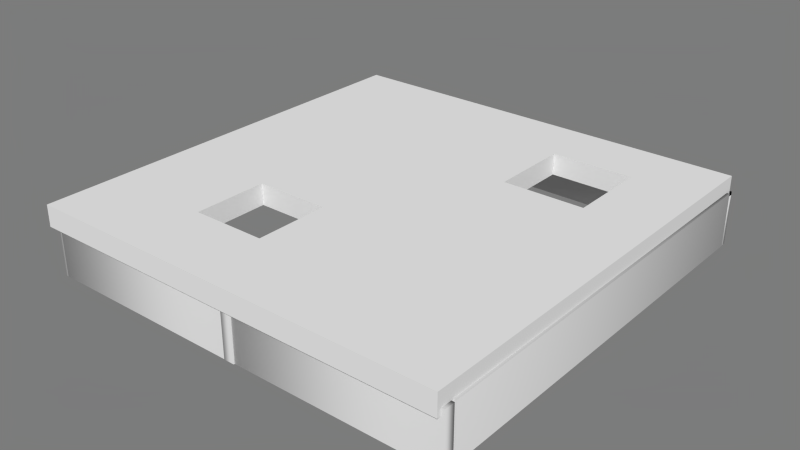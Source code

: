 # Source: Room_Structure.blend  (saved by Blender 2.79.0; exported with 4.5.12 LTS)
import bpy
from mathutils import Matrix  # noqa: F401  (used for matrix-valued properties, if any)

bpy.ops.wm.read_factory_settings(use_empty=True)
scene = bpy.context.scene
scene.name = 'house_floor_plan'

# ---- collections
col_collection_1 = bpy.data.collections.new('Collection 1'); scene.collection.children.link(col_collection_1)

# ---- materials (node trees are filled in below, after node groups)
mat_b0b0b0 = bpy.data.materials.new('b0b0b0')
mat_b0b0b0.alpha_threshold = 0.0
mat_b0b0b0.use_transparent_shadow = False
mat_b0b0b0.diffuse_color = (0.6902, 0.6902, 0.6902, 1.0)
mat_b0b0b0.specular_color = (0.01992, 0.01992, 0.01992)
mat_b0b0b0.roughness = 0.5

# ---- material node trees

# ---- world
world_world = bpy.data.worlds.new('World'); scene.world = world_world
world_world.color = (0.2, 0.2, 0.2)
world_world.use_sun_shadow = False
world_world.sun_shadow_jitter_overblur = 0.0
world_world.cycles.sampling_method = 'NONE'
world_world.cycles.sample_map_resolution = 256

# ---- meshes
me_cube = bpy.data.meshes.new('Cube')
me_cube.from_pydata([(-1.0, -1.0, -1.0), (-1.0, -1.0, 1.0), (-1.0, 1.0, -1.0), (-1.0, 1.0, 1.0), (1.0, -1.0, -1.0), (1.0, -1.0, 1.0), (1.0, 1.0, -1.0), (1.0, 1.0, 1.0), (-0.4803, -0.6599, 1.0), (-0.4803, -0.6599, -1.0), (-0.1293, -0.6599, 1.0), (-0.1293, -0.6599, -1.0), (-0.4803, -0.6103, 1.0), (-0.4803, -0.4803, -1.0), (-0.4803, -0.3137, 1.0), (-0.4803, -0.3137, -1.0), (-0.1293, -0.6059, -1.0), (-0.1293, -0.3846, 1.0), (-0.1293, -0.3137, 1.0), (-0.1293, -0.3137, -1.0), (0.2911, 0.3392, 1.0), (0.2911, 0.3392, -1.0), (0.6773, 0.3392, 1.0), (0.6773, 0.3392, -1.0), (0.2911, 0.7202, 1.0), (0.2911, 0.7202, -1.0), (0.6773, 0.7202, 1.0), (0.6773, 0.7202, -1.0)], [], [(0, 1, 3, 2), (2, 3, 7, 6), (6, 7, 5, 4), (4, 5, 1, 0), (2, 6, 23, 27, 25), (7, 26, 22, 20, 3, 1, 12, 14, 18, 17, 5), (5, 17, 10, 8, 12, 1), (0, 13, 9, 11, 16, 4), (11, 10, 17, 18, 19, 16), (19, 18, 14, 15), (15, 14, 12, 8, 9, 13), (9, 8, 10, 11), (23, 22, 26, 27), (27, 26, 24, 25), (3, 20, 24, 26, 7), (25, 24, 20, 21), (21, 20, 22, 23), (25, 21, 23, 6, 4, 16, 19, 15, 13, 0, 2)])
me_cube.use_remesh_preserve_volume = False
me_cube.use_remesh_preserve_attributes = False
me_cube.use_mirror_vertex_groups = False
me_cube.update()
me_merged_meshes38 = bpy.data.meshes.new('Merged_Meshes38')
me_merged_meshes38.from_pydata([(-9.026, 0.937, 0.2), (-29.03, 0.937, 0.2), (-29.03, -0.063, 0.2), (-9.026, -0.063, 0.2), (-9.026, 0.937, 1.225e-16), (-29.03, 0.937, -1.225e-16), (-29.03, -0.063, -1.225e-16), (-9.026, -0.063, 1.225e-16)], [], [(0, 1, 2, 3), (4, 5, 1, 0), (5, 6, 2, 1), (6, 7, 3, 2), (7, 4, 0, 3)])
me_merged_meshes38.polygons.foreach_set('use_smooth', [True] * 5)
_uv = me_merged_meshes38.uv_layers.new(name='0')
_uv.uv.foreach_set('vector', [0.0, 1.0, 0.0, 0.0, 1.0, 0.0, 1.0, 1.0, 0.0, 0.0, 0.0, 0.0, 0.0, 0.0, 0.0, 0.0, 0.0, 0.0, 0.0, 0.0, 0.0, 0.0, 0.0, 0.0, 0.0, 0.0, 0.0, 0.0, 0.0, 0.0, 0.0, 0.0, 0.0, 0.0, 0.0, 0.0, 0.0, 0.0, 0.0, 0.0])
me_merged_meshes38.materials.append(mat_b0b0b0)
me_merged_meshes38.use_remesh_preserve_volume = False
me_merged_meshes38.use_remesh_preserve_attributes = False
me_merged_meshes38.use_mirror_vertex_groups = False
me_merged_meshes38.update()
me_merged_meshes15 = bpy.data.meshes.new('Merged_Meshes15')
me_merged_meshes15.from_pydata([(9.047, 20.01, 0.2), (9.047, 0.006802, 0.2), (10.05, 0.006802, 0.2), (10.05, 20.01, 0.2), (9.047, 20.01, 1.225e-16), (9.047, 0.006802, -1.225e-16), (10.05, 0.006802, -1.225e-16), (10.05, 20.01, 1.225e-16)], [], [(0, 1, 2, 3), (4, 5, 1, 0), (5, 6, 2, 1), (6, 7, 3, 2), (7, 4, 0, 3)])
me_merged_meshes15.polygons.foreach_set('use_smooth', [True] * 5)
_uv = me_merged_meshes15.uv_layers.new(name='0')
_uv.uv.foreach_set('vector', [0.0, 1.0, 0.0, 0.0, 1.0, 0.0, 1.0, 1.0, 0.0, 0.0, 0.0, 0.0, 0.0, 0.0, 0.0, 0.0, 0.0, 0.0, 0.0, 0.0, 0.0, 0.0, 0.0, 0.0, 0.0, 0.0, 0.0, 0.0, 0.0, 0.0, 0.0, 0.0, 0.0, 0.0, 0.0, 0.0, 0.0, 0.0, 0.0, 0.0])
me_merged_meshes15.materials.append(mat_b0b0b0)
me_merged_meshes15.use_remesh_preserve_volume = False
me_merged_meshes15.use_remesh_preserve_attributes = False
me_merged_meshes15.use_mirror_vertex_groups = False
me_merged_meshes15.update()
me_plane16 = bpy.data.meshes.new('Plane16')
me_plane16.from_pydata([(-2.0, 2.0, 0.2), (2.0, 2.0, 0.2), (-2.0, -2.0, 0.2), (2.0, -2.0, 0.2), (-2.0, 2.0, 1.225e-16), (-2.0, -2.0, -1.225e-16), (2.0, -2.0, -1.225e-16), (2.0, 2.0, 1.225e-16)], [], [(0, 2, 3, 1), (4, 5, 2, 0), (5, 6, 3, 2), (6, 7, 1, 3), (7, 4, 0, 1)])
me_plane16.polygons.foreach_set('use_smooth', [True] * 5)
_k = set([(0, 1), (0, 2), (0, 4), (1, 3), (1, 7), (2, 3), (2, 5), (3, 6)])
me_plane16.attributes.new('sharp_edge', 'BOOLEAN', 'EDGE').data.foreach_set('value', [ (min(e.vertices), max(e.vertices)) in _k for e in me_plane16.edges])
_uv = me_plane16.uv_layers.new(name='0')
_uv.uv.foreach_set('vector', [0.0, 1.0, 0.0, 0.0, 1.0, 0.0, 1.0, 1.0, 0.0, 0.0, 0.0, 0.0, 0.0, 0.0, 0.0, 0.0, 0.0, 0.0, 0.0, 0.0, 0.0, 0.0, 0.0, 0.0, 0.0, 0.0, 0.0, 0.0, 0.0, 0.0, 0.0, 0.0, 0.0, 0.0, 0.0, 0.0, 0.0, 0.0, 0.0, 0.0])
me_plane16.materials.append(mat_b0b0b0)
me_plane16.use_remesh_preserve_volume = False
me_plane16.use_remesh_preserve_attributes = False
me_plane16.use_mirror_vertex_groups = False
me_plane16.update()
me_plane16.normals_split_custom_set([tuple(v) for v in zip(*[iter([0.0, 0.0, 1.0, 0.0, 0.0, 1.0, 0.0, 0.0, 1.0, 0.0, 0.0, 1.0, -1.0, 0.0, 0.0, -1.0, 0.0, 0.0, -1.0, 0.0, 0.0, -1.0, 0.0, 0.0, 0.0, -1.0, 0.0, 0.0, -1.0, 0.0, 0.0, -1.0, 0.0, 0.0, -1.0, 0.0, 1.0, 0.0, 0.0, 1.0, 0.0, 0.0, 1.0, 0.0, 0.0, 1.0, 0.0, 0.0, 0.0, 1.0, 0.0, 0.0, 1.0, 0.0, 0.0, 1.0, 0.0, 0.0, 1.0, 0.0])] * 3)])
me_merged_meshes19 = bpy.data.meshes.new('Merged_Meshes19')
me_merged_meshes19.from_pydata([(10.07, 0.937, 0.2), (-9.926, 0.937, 0.2), (-9.926, -0.063, 0.2), (10.07, -0.063, 0.2), (10.07, 0.937, 1.225e-16), (-9.926, 0.937, -1.225e-16), (-9.926, -0.063, -1.225e-16), (10.07, -0.063, 1.225e-16)], [], [(0, 1, 2, 3), (4, 5, 1, 0), (5, 6, 2, 1), (6, 7, 3, 2), (7, 4, 0, 3)])
me_merged_meshes19.polygons.foreach_set('use_smooth', [True] * 5)
_uv = me_merged_meshes19.uv_layers.new(name='0')
_uv.uv.foreach_set('vector', [0.0, 1.0, 0.0, 0.0, 1.0, 0.0, 1.0, 1.0, 0.0, 0.0, 0.0, 0.0, 0.0, 0.0, 0.0, 0.0, 0.0, 0.0, 0.0, 0.0, 0.0, 0.0, 0.0, 0.0, 0.0, 0.0, 0.0, 0.0, 0.0, 0.0, 0.0, 0.0, 0.0, 0.0, 0.0, 0.0, 0.0, 0.0, 0.0, 0.0])
me_merged_meshes19.materials.append(mat_b0b0b0)
me_merged_meshes19.use_remesh_preserve_volume = False
me_merged_meshes19.use_remesh_preserve_attributes = False
me_merged_meshes19.use_mirror_vertex_groups = False
me_merged_meshes19.update()
me_merged_meshes37 = bpy.data.meshes.new('Merged_Meshes37')
me_merged_meshes37.from_pydata([(-28.3, -0.0707, 0.2), (-28.3, 19.93, 0.2), (-29.3, 19.93, 0.2), (-29.3, -0.0707, 0.2), (-28.3, -0.0707, 1.225e-16), (-28.3, 19.93, -1.225e-16), (-29.3, 19.93, -1.225e-16), (-29.3, -0.0707, 1.225e-16)], [], [(0, 1, 2, 3), (4, 5, 1, 0), (5, 6, 2, 1), (6, 7, 3, 2), (7, 4, 0, 3)])
me_merged_meshes37.polygons.foreach_set('use_smooth', [True] * 5)
_uv = me_merged_meshes37.uv_layers.new(name='0')
_uv.uv.foreach_set('vector', [0.0, 1.0, 0.0, 0.0, 1.0, 0.0, 1.0, 1.0, 0.0, 0.0, 0.0, 0.0, 0.0, 0.0, 0.0, 0.0, 0.0, 0.0, 0.0, 0.0, 0.0, 0.0, 0.0, 0.0, 0.0, 0.0, 0.0, 0.0, 0.0, 0.0, 0.0, 0.0, 0.0, 0.0, 0.0, 0.0, 0.0, 0.0, 0.0, 0.0])
me_merged_meshes37.materials.append(mat_b0b0b0)
me_merged_meshes37.use_remesh_preserve_volume = False
me_merged_meshes37.use_remesh_preserve_attributes = False
me_merged_meshes37.use_mirror_vertex_groups = False
me_merged_meshes37.update()
me_merged_meshes18 = bpy.data.meshes.new('Merged_Meshes18')
me_merged_meshes18.from_pydata([(-10.0, 19.05, 0.2), (10.0, 19.05, 0.2), (10.0, 20.05, 0.2), (-10.0, 20.05, 0.2), (-10.0, 19.05, 1.225e-16), (10.0, 19.05, -1.225e-16), (10.0, 20.05, -1.225e-16), (-10.0, 20.05, 1.225e-16), (-10.0, 19.05, 0.1875), (10.0, 19.05, 0.1875), (10.0, 20.05, 0.1875), (-10.0, 20.05, 0.1875)], [], [(8, 9, 10, 11), (4, 5, 1, 0), (5, 6, 2, 1), (6, 7, 3, 2), (7, 4, 0, 3), (0, 1, 9, 8), (1, 2, 10, 9), (2, 3, 11, 10), (3, 0, 8, 11)])
me_merged_meshes18.polygons.foreach_set('use_smooth', [True] * 9)
_uv = me_merged_meshes18.uv_layers.new(name='0')
_uv.uv.foreach_set('vector', [0.0, 1.0, 0.0, 0.0, 1.0, 0.0, 1.0, 1.0, 0.0, 0.0, 0.0, 0.0, 0.0, 0.0, 0.0, 0.0, 0.0, 0.0, 0.0, 0.0, 0.0, 0.0, 0.0, 0.0, 0.0, 0.0, 0.0, 0.0, 0.0, 0.0, 0.0, 0.0, 0.0, 0.0, 0.0, 0.0, 0.0, 0.0, 0.0, 0.0, 0.0, 0.0, 0.0, 0.0, 0.0, 0.0, 0.0, 0.0, 0.0, 0.0, 0.0, 0.0, 0.0, 0.0, 0.0, 0.0, 0.0, 0.0, 0.0, 0.0, 0.0, 0.0, 0.0, 0.0, 0.0, 0.0, 0.0, 0.0, 0.0, 0.0, 0.0, 0.0])
me_merged_meshes18.materials.append(mat_b0b0b0)
me_merged_meshes18.use_remesh_preserve_volume = False
me_merged_meshes18.use_remesh_preserve_attributes = False
me_merged_meshes18.use_mirror_vertex_groups = False
me_merged_meshes18.update()
me_merged_meshes40 = bpy.data.meshes.new('Merged_Meshes40')
me_merged_meshes40.from_pydata([(10.07, -18.62, 0.2), (-9.926, -18.62, 0.2), (-9.926, -19.62, 0.2), (10.07, -19.62, 0.2), (10.07, -18.62, 1.225e-16), (-9.926, -18.62, -1.225e-16), (-9.926, -19.62, -1.225e-16), (10.07, -19.62, 1.225e-16)], [], [(0, 1, 2, 3), (4, 5, 1, 0), (5, 6, 2, 1), (6, 7, 3, 2), (7, 4, 0, 3)])
me_merged_meshes40.polygons.foreach_set('use_smooth', [True] * 5)
_uv = me_merged_meshes40.uv_layers.new(name='0')
_uv.uv.foreach_set('vector', [0.0, 1.0, 0.0, 0.0, 1.0, 0.0, 1.0, 1.0, 0.0, 0.0, 0.0, 0.0, 0.0, 0.0, 0.0, 0.0, 0.0, 0.0, 0.0, 0.0, 0.0, 0.0, 0.0, 0.0, 0.0, 0.0, 0.0, 0.0, 0.0, 0.0, 0.0, 0.0, 0.0, 0.0, 0.0, 0.0, 0.0, 0.0, 0.0, 0.0])
me_merged_meshes40.materials.append(mat_b0b0b0)
me_merged_meshes40.use_remesh_preserve_volume = False
me_merged_meshes40.use_remesh_preserve_attributes = False
me_merged_meshes40.use_mirror_vertex_groups = False
me_merged_meshes40.update()
me_merged_meshes35 = bpy.data.meshes.new('Merged_Meshes35')
me_merged_meshes35.from_pydata([(-10.05, 20.01, 0.2), (-10.05, 0.006802, 0.2), (-9.053, 0.006802, 0.2), (-9.053, 20.01, 0.2), (-10.05, 20.01, 1.225e-16), (-10.05, 0.006802, -1.225e-16), (-9.053, 0.006802, -1.225e-16), (-9.053, 20.01, 1.225e-16)], [], [(0, 1, 2, 3), (4, 5, 1, 0), (5, 6, 2, 1), (6, 7, 3, 2), (7, 4, 0, 3)])
me_merged_meshes35.polygons.foreach_set('use_smooth', [True] * 5)
_uv = me_merged_meshes35.uv_layers.new(name='0')
_uv.uv.foreach_set('vector', [0.0, 1.0, 0.0, 0.0, 1.0, 0.0, 1.0, 1.0, 0.0, 0.0, 0.0, 0.0, 0.0, 0.0, 0.0, 0.0, 0.0, 0.0, 0.0, 0.0, 0.0, 0.0, 0.0, 0.0, 0.0, 0.0, 0.0, 0.0, 0.0, 0.0, 0.0, 0.0, 0.0, 0.0, 0.0, 0.0, 0.0, 0.0, 0.0, 0.0])
me_merged_meshes35.materials.append(mat_b0b0b0)
me_merged_meshes35.use_remesh_preserve_volume = False
me_merged_meshes35.use_remesh_preserve_attributes = False
me_merged_meshes35.use_mirror_vertex_groups = False
me_merged_meshes35.update()
me_merged_meshes36 = bpy.data.meshes.new('Merged_Meshes36')
me_merged_meshes36.from_pydata([(-28.92, 19.05, 0.2), (-8.919, 19.05, 0.2), (-8.919, 20.05, 0.2), (-28.92, 20.05, 0.2), (-28.92, 19.05, 1.225e-16), (-8.919, 19.05, -1.225e-16), (-8.919, 20.05, -1.225e-16), (-28.92, 20.05, 1.225e-16)], [], [(0, 1, 2, 3), (4, 5, 1, 0), (5, 6, 2, 1), (6, 7, 3, 2), (7, 4, 0, 3)])
me_merged_meshes36.polygons.foreach_set('use_smooth', [True] * 5)
_uv = me_merged_meshes36.uv_layers.new(name='0')
_uv.uv.foreach_set('vector', [0.0, 1.0, 0.0, 0.0, 1.0, 0.0, 1.0, 1.0, 0.0, 0.0, 0.0, 0.0, 0.0, 0.0, 0.0, 0.0, 0.0, 0.0, 0.0, 0.0, 0.0, 0.0, 0.0, 0.0, 0.0, 0.0, 0.0, 0.0, 0.0, 0.0, 0.0, 0.0, 0.0, 0.0, 0.0, 0.0, 0.0, 0.0, 0.0, 0.0])
me_merged_meshes36.materials.append(mat_b0b0b0)
me_merged_meshes36.use_remesh_preserve_volume = False
me_merged_meshes36.use_remesh_preserve_attributes = False
me_merged_meshes36.use_mirror_vertex_groups = False
me_merged_meshes36.update()
me_plane13 = bpy.data.meshes.new('Plane13')
me_plane13.from_pydata([(-2.0, 2.0, 0.2), (2.0, 2.0, 0.2), (-2.0, -2.0, 0.2), (2.0, -2.0, 0.2), (-2.0, 2.0, 1.225e-16), (-2.0, -2.0, -1.225e-16), (2.0, -2.0, -1.225e-16), (2.0, 2.0, 1.225e-16)], [], [(0, 2, 3, 1), (4, 5, 2, 0), (5, 6, 3, 2), (6, 7, 1, 3), (7, 4, 0, 1)])
me_plane13.polygons.foreach_set('use_smooth', [True] * 5)
_k = set([(0, 1), (0, 2), (0, 4), (1, 3), (1, 7), (2, 3), (2, 5), (3, 6)])
me_plane13.attributes.new('sharp_edge', 'BOOLEAN', 'EDGE').data.foreach_set('value', [ (min(e.vertices), max(e.vertices)) in _k for e in me_plane13.edges])
_uv = me_plane13.uv_layers.new(name='0')
_uv.uv.foreach_set('vector', [0.0, 1.0, 0.0, 0.0, 1.0, 0.0, 1.0, 1.0, 0.0, 0.0, 0.0, 0.0, 0.0, 0.0, 0.0, 0.0, 0.0, 0.0, 0.0, 0.0, 0.0, 0.0, 0.0, 0.0, 0.0, 0.0, 0.0, 0.0, 0.0, 0.0, 0.0, 0.0, 0.0, 0.0, 0.0, 0.0, 0.0, 0.0, 0.0, 0.0])
me_plane13.materials.append(mat_b0b0b0)
me_plane13.use_remesh_preserve_volume = False
me_plane13.use_remesh_preserve_attributes = False
me_plane13.use_mirror_vertex_groups = False
me_plane13.update()
me_plane13.normals_split_custom_set([tuple(v) for v in zip(*[iter([0.0, 0.0, 1.0, 0.0, 0.0, 1.0, 0.0, 0.0, 1.0, 0.0, 0.0, 1.0, -1.0, 0.0, 0.0, -1.0, 0.0, 0.0, -1.0, 0.0, 0.0, -1.0, 0.0, 0.0, 0.0, -1.0, 0.0, 0.0, -1.0, 0.0, 0.0, -1.0, 0.0, 0.0, -1.0, 0.0, 1.0, 0.0, 0.0, 1.0, 0.0, 0.0, 1.0, 0.0, 0.0, 1.0, 0.0, 0.0, 0.0, 1.0, 0.0, 0.0, 1.0, 0.0, 0.0, 1.0, 0.0, 0.0, 1.0, 0.0])] * 3)])
me_plane6 = bpy.data.meshes.new('Plane6')
me_plane6.from_pydata([(-2.0, 2.0, 0.2), (2.0, 2.0, 0.2), (-2.0, -2.0, 0.2), (2.0, -2.0, 0.2), (-2.0, 2.0, 1.225e-16), (-2.0, -2.0, -1.225e-16), (2.0, -2.0, -1.225e-16), (2.0, 2.0, 1.225e-16)], [], [(0, 2, 3, 1), (4, 5, 2, 0), (5, 6, 3, 2), (6, 7, 1, 3), (7, 4, 0, 1)])
me_plane6.polygons.foreach_set('use_smooth', [True] * 5)
_k = set([(0, 1), (0, 2), (0, 4), (1, 3), (1, 7), (2, 3), (2, 5), (3, 6)])
me_plane6.attributes.new('sharp_edge', 'BOOLEAN', 'EDGE').data.foreach_set('value', [ (min(e.vertices), max(e.vertices)) in _k for e in me_plane6.edges])
_uv = me_plane6.uv_layers.new(name='0')
_uv.uv.foreach_set('vector', [0.0, 1.0, 0.0, 0.0, 1.0, 0.0, 1.0, 1.0, 0.0, 0.0, 0.0, 0.0, 0.0, 0.0, 0.0, 0.0, 0.0, 0.0, 0.0, 0.0, 0.0, 0.0, 0.0, 0.0, 0.0, 0.0, 0.0, 0.0, 0.0, 0.0, 0.0, 0.0, 0.0, 0.0, 0.0, 0.0, 0.0, 0.0, 0.0, 0.0])
me_plane6.materials.append(mat_b0b0b0)
me_plane6.use_remesh_preserve_volume = False
me_plane6.use_remesh_preserve_attributes = False
me_plane6.use_mirror_vertex_groups = False
me_plane6.update()
me_plane6.normals_split_custom_set([tuple(v) for v in zip(*[iter([0.0, 0.0, 1.0, 0.0, 0.0, 1.0, 0.0, 0.0, 1.0, 0.0, 0.0, 1.0, -1.0, 0.0, 0.0, -1.0, 0.0, 0.0, -1.0, 0.0, 0.0, -1.0, 0.0, 0.0, 0.0, -1.0, 0.0, 0.0, -1.0, 0.0, 0.0, -1.0, 0.0, 0.0, -1.0, 0.0, 1.0, 0.0, 0.0, 1.0, 0.0, 0.0, 1.0, 0.0, 0.0, 1.0, 0.0, 0.0, 0.0, 1.0, 0.0, 0.0, 1.0, 0.0, 0.0, 1.0, 0.0, 0.0, 1.0, 0.0])] * 3)])
me_plane12 = bpy.data.meshes.new('Plane12')
me_plane12.from_pydata([(-2.0, 2.0, 0.2), (2.0, 2.0, 0.2), (-2.0, -2.0, 0.2), (2.0, -2.0, 0.2), (-2.0, 2.0, 1.225e-16), (-2.0, -2.0, -1.225e-16), (2.0, -2.0, -1.225e-16), (2.0, 2.0, 1.225e-16)], [], [(0, 2, 3, 1), (4, 5, 2, 0), (5, 6, 3, 2), (6, 7, 1, 3), (7, 4, 0, 1)])
me_plane12.polygons.foreach_set('use_smooth', [True] * 5)
_k = set([(0, 1), (0, 2), (0, 4), (1, 3), (1, 7), (2, 3), (2, 5), (3, 6)])
me_plane12.attributes.new('sharp_edge', 'BOOLEAN', 'EDGE').data.foreach_set('value', [ (min(e.vertices), max(e.vertices)) in _k for e in me_plane12.edges])
_uv = me_plane12.uv_layers.new(name='0')
_uv.uv.foreach_set('vector', [0.0, 1.0, 0.0, 0.0, 1.0, 0.0, 1.0, 1.0, 0.0, 0.0, 0.0, 0.0, 0.0, 0.0, 0.0, 0.0, 0.0, 0.0, 0.0, 0.0, 0.0, 0.0, 0.0, 0.0, 0.0, 0.0, 0.0, 0.0, 0.0, 0.0, 0.0, 0.0, 0.0, 0.0, 0.0, 0.0, 0.0, 0.0, 0.0, 0.0])
me_plane12.materials.append(mat_b0b0b0)
me_plane12.use_remesh_preserve_volume = False
me_plane12.use_remesh_preserve_attributes = False
me_plane12.use_mirror_vertex_groups = False
me_plane12.update()
me_plane12.normals_split_custom_set([tuple(v) for v in zip(*[iter([0.0, 0.0, 1.0, 0.0, 0.0, 1.0, 0.0, 0.0, 1.0, 0.0, 0.0, 1.0, -1.0, 0.0, 0.0, -1.0, 0.0, 0.0, -1.0, 0.0, 0.0, -1.0, 0.0, 0.0, 0.0, -1.0, 0.0, 0.0, -1.0, 0.0, 0.0, -1.0, 0.0, 0.0, -1.0, 0.0, 1.0, 0.0, 0.0, 1.0, 0.0, 0.0, 1.0, 0.0, 0.0, 1.0, 0.0, 0.0, 0.0, 1.0, 0.0, 0.0, 1.0, 0.0, 0.0, 1.0, 0.0, 0.0, 1.0, 0.0])] * 3)])
me_merged_meshes25 = bpy.data.meshes.new('Merged_Meshes25')
me_merged_meshes25.from_pydata([(-28.3, -19.62, 0.2), (-28.3, 0.3753, 0.2), (-29.3, 0.3753, 0.2), (-29.3, -19.62, 0.2), (-28.3, -19.62, 1.225e-16), (-28.3, 0.3753, -1.225e-16), (-29.3, 0.3753, -1.225e-16), (-29.3, -19.62, 1.225e-16)], [], [(0, 1, 2, 3), (4, 5, 1, 0), (5, 6, 2, 1), (6, 7, 3, 2), (7, 4, 0, 3)])
me_merged_meshes25.polygons.foreach_set('use_smooth', [True] * 5)
_uv = me_merged_meshes25.uv_layers.new(name='0')
_uv.uv.foreach_set('vector', [0.0, 1.0, 0.0, 0.0, 1.0, 0.0, 1.0, 1.0, 0.0, 0.0, 0.0, 0.0, 0.0, 0.0, 0.0, 0.0, 0.0, 0.0, 0.0, 0.0, 0.0, 0.0, 0.0, 0.0, 0.0, 0.0, 0.0, 0.0, 0.0, 0.0, 0.0, 0.0, 0.0, 0.0, 0.0, 0.0, 0.0, 0.0, 0.0, 0.0])
me_merged_meshes25.materials.append(mat_b0b0b0)
me_merged_meshes25.use_remesh_preserve_volume = False
me_merged_meshes25.use_remesh_preserve_attributes = False
me_merged_meshes25.use_mirror_vertex_groups = False
me_merged_meshes25.update()
me_merged_meshes34 = bpy.data.meshes.new('Merged_Meshes34')
me_merged_meshes34.from_pydata([(-9.026, -18.62, 0.2), (-29.03, -18.62, 0.2), (-29.03, -19.62, 0.2), (-9.026, -19.62, 0.2), (-9.026, -18.62, 1.225e-16), (-29.03, -18.62, -1.225e-16), (-29.03, -19.62, -1.225e-16), (-9.026, -19.62, 1.225e-16)], [], [(0, 1, 2, 3), (4, 5, 1, 0), (5, 6, 2, 1), (6, 7, 3, 2), (7, 4, 0, 3)])
me_merged_meshes34.polygons.foreach_set('use_smooth', [True] * 5)
_uv = me_merged_meshes34.uv_layers.new(name='0')
_uv.uv.foreach_set('vector', [0.0, 1.0, 0.0, 0.0, 1.0, 0.0, 1.0, 1.0, 0.0, 0.0, 0.0, 0.0, 0.0, 0.0, 0.0, 0.0, 0.0, 0.0, 0.0, 0.0, 0.0, 0.0, 0.0, 0.0, 0.0, 0.0, 0.0, 0.0, 0.0, 0.0, 0.0, 0.0, 0.0, 0.0, 0.0, 0.0, 0.0, 0.0, 0.0, 0.0])
me_merged_meshes34.materials.append(mat_b0b0b0)
me_merged_meshes34.use_remesh_preserve_volume = False
me_merged_meshes34.use_remesh_preserve_attributes = False
me_merged_meshes34.use_mirror_vertex_groups = False
me_merged_meshes34.update()
me_merged_meshes39 = bpy.data.meshes.new('Merged_Meshes39')
me_merged_meshes39.from_pydata([(-9.2, -19.62, 0.2), (-9.2, 0.3753, 0.2), (-10.2, 0.3753, 0.2), (-10.2, -19.62, 0.2), (-9.2, -19.62, 1.225e-16), (-9.2, 0.3753, -1.225e-16), (-10.2, 0.3753, -1.225e-16), (-10.2, -19.62, 1.225e-16)], [], [(0, 1, 2, 3), (4, 5, 1, 0), (5, 6, 2, 1), (6, 7, 3, 2), (7, 4, 0, 3)])
me_merged_meshes39.polygons.foreach_set('use_smooth', [True] * 5)
_uv = me_merged_meshes39.uv_layers.new(name='0')
_uv.uv.foreach_set('vector', [0.0, 1.0, 0.0, 0.0, 1.0, 0.0, 1.0, 1.0, 0.0, 0.0, 0.0, 0.0, 0.0, 0.0, 0.0, 0.0, 0.0, 0.0, 0.0, 0.0, 0.0, 0.0, 0.0, 0.0, 0.0, 0.0, 0.0, 0.0, 0.0, 0.0, 0.0, 0.0, 0.0, 0.0, 0.0, 0.0, 0.0, 0.0, 0.0, 0.0])
me_merged_meshes39.materials.append(mat_b0b0b0)
me_merged_meshes39.use_remesh_preserve_volume = False
me_merged_meshes39.use_remesh_preserve_attributes = False
me_merged_meshes39.use_mirror_vertex_groups = False
me_merged_meshes39.update()
me_plane15 = bpy.data.meshes.new('Plane15')
me_plane15.from_pydata([(-2.0, 2.0, 0.2), (2.0, 2.0, 0.2), (-2.0, -2.0, 0.2), (2.0, -2.0, 0.2), (-2.0, 2.0, 1.225e-16), (-2.0, -2.0, -1.225e-16), (2.0, -2.0, -1.225e-16), (2.0, 2.0, 1.225e-16)], [], [(0, 2, 3, 1), (4, 5, 2, 0), (5, 6, 3, 2), (6, 7, 1, 3), (7, 4, 0, 1)])
me_plane15.polygons.foreach_set('use_smooth', [True] * 5)
_k = set([(0, 1), (0, 2), (0, 4), (1, 3), (1, 7), (2, 3), (2, 5), (3, 6)])
me_plane15.attributes.new('sharp_edge', 'BOOLEAN', 'EDGE').data.foreach_set('value', [ (min(e.vertices), max(e.vertices)) in _k for e in me_plane15.edges])
_uv = me_plane15.uv_layers.new(name='0')
_uv.uv.foreach_set('vector', [0.0, 1.0, 0.0, 0.0, 1.0, 0.0, 1.0, 1.0, 0.0, 0.0, 0.0, 0.0, 0.0, 0.0, 0.0, 0.0, 0.0, 0.0, 0.0, 0.0, 0.0, 0.0, 0.0, 0.0, 0.0, 0.0, 0.0, 0.0, 0.0, 0.0, 0.0, 0.0, 0.0, 0.0, 0.0, 0.0, 0.0, 0.0, 0.0, 0.0])
me_plane15.materials.append(mat_b0b0b0)
me_plane15.use_remesh_preserve_volume = False
me_plane15.use_remesh_preserve_attributes = False
me_plane15.use_mirror_vertex_groups = False
me_plane15.update()
me_plane15.normals_split_custom_set([tuple(v) for v in zip(*[iter([0.0, 0.0, 1.0, 0.0, 0.0, 1.0, 0.0, 0.0, 1.0, 0.0, 0.0, 1.0, -1.0, 0.0, 0.0, -1.0, 0.0, 0.0, -1.0, 0.0, 0.0, -1.0, 0.0, 0.0, 0.0, -1.0, 0.0, 0.0, -1.0, 0.0, 0.0, -1.0, 0.0, 0.0, -1.0, 0.0, 1.0, 0.0, 0.0, 1.0, 0.0, 0.0, 1.0, 0.0, 0.0, 1.0, 0.0, 0.0, 0.0, 1.0, 0.0, 0.0, 1.0, 0.0, 0.0, 1.0, 0.0, 0.0, 1.0, 0.0])] * 3)])
me_plane14 = bpy.data.meshes.new('Plane14')
me_plane14.from_pydata([(-2.0, 2.0, 0.1951), (2.0, 2.0, 0.1951), (-2.0, -2.0, 0.1951), (2.0, -2.0, 0.1951), (-2.0, 2.0, -0.004922), (-2.0, -2.0, -0.004922), (2.0, -2.0, -0.004922), (2.0, 2.0, -0.004922)], [], [(0, 2, 3, 1), (4, 5, 2, 0), (5, 6, 3, 2), (6, 7, 1, 3), (7, 4, 0, 1)])
me_plane14.polygons.foreach_set('use_smooth', [True] * 5)
_k = set([(0, 1), (0, 2), (0, 4), (1, 3), (1, 7), (2, 3), (2, 5), (3, 6)])
me_plane14.attributes.new('sharp_edge', 'BOOLEAN', 'EDGE').data.foreach_set('value', [ (min(e.vertices), max(e.vertices)) in _k for e in me_plane14.edges])
_uv = me_plane14.uv_layers.new(name='0')
_uv.uv.foreach_set('vector', [0.0, 1.0, 0.0, 0.0, 1.0, 0.0, 1.0, 1.0, 0.0, 0.0, 0.0, 0.0, 0.0, 0.0, 0.0, 0.0, 0.0, 0.0, 0.0, 0.0, 0.0, 0.0, 0.0, 0.0, 0.0, 0.0, 0.0, 0.0, 0.0, 0.0, 0.0, 0.0, 0.0, 0.0, 0.0, 0.0, 0.0, 0.0, 0.0, 0.0])
me_plane14.materials.append(mat_b0b0b0)
me_plane14.use_remesh_preserve_volume = False
me_plane14.use_remesh_preserve_attributes = False
me_plane14.use_mirror_vertex_groups = False
me_plane14.update()
me_plane14.normals_split_custom_set([tuple(v) for v in zip(*[iter([0.0, 0.0, 1.0, 0.0, 0.0, 1.0, 0.0, 0.0, 1.0, 0.0, 0.0, 1.0, -1.0, 0.0, 0.0, -1.0, 0.0, 0.0, -1.0, 0.0, 0.0, -1.0, 0.0, 0.0, 0.0, -1.0, 0.0, 0.0, -1.0, 0.0, 0.0, -1.0, 0.0, 0.0, -1.0, 0.0, 1.0, 0.0, 0.0, 1.0, 0.0, 0.0, 1.0, 0.0, 0.0, 1.0, 0.0, 0.0, 0.0, 1.0, 0.0, 0.0, 1.0, 0.0, 0.0, 1.0, 0.0, 0.0, 1.0, 0.0])] * 3)])

# ---- objects
ob_cube = bpy.data.objects.new('Cube', me_cube)
ob_merged_meshes38 = bpy.data.objects.new('Merged_Meshes38', me_merged_meshes38)
ob_merged_meshes15 = bpy.data.objects.new('Merged_Meshes15', me_merged_meshes15)
ob_plane16 = bpy.data.objects.new('Plane16', me_plane16)
ob_merged_meshes19 = bpy.data.objects.new('Merged_Meshes19', me_merged_meshes19)
ob_merged_meshes37 = bpy.data.objects.new('Merged_Meshes37', me_merged_meshes37)
ob_merged_meshes18 = bpy.data.objects.new('Merged_Meshes18', me_merged_meshes18)
ob_merged_meshes40 = bpy.data.objects.new('Merged_Meshes40', me_merged_meshes40)
ob_merged_meshes35 = bpy.data.objects.new('Merged_Meshes35', me_merged_meshes35)
ob_merged_meshes36 = bpy.data.objects.new('Merged_Meshes36', me_merged_meshes36)
ob_plane13 = bpy.data.objects.new('Plane13', me_plane13)
ob_plane6 = bpy.data.objects.new('Plane6', me_plane6)
ob_plane12 = bpy.data.objects.new('Plane12', me_plane12)
ob_merged_meshes25 = bpy.data.objects.new('Merged_Meshes25', me_merged_meshes25)
ob_merged_meshes34 = bpy.data.objects.new('Merged_Meshes34', me_merged_meshes34)
ob_merged_meshes39 = bpy.data.objects.new('Merged_Meshes39', me_merged_meshes39)
ob_plane15 = bpy.data.objects.new('Plane15', me_plane15)
ob_plane14 = bpy.data.objects.new('Plane14', me_plane14)

# ---- transforms, parenting, visibility, modifiers, constraints
ob_cube.location = (0.2473, -1.245, 5.592)
ob_cube.scale = (8.766, 8.887, 0.4403)
ob_cube.lineart.crease_threshold = 0.0
ob_merged_meshes38.location = (-1.508, -1.315, 3.213)
ob_merged_meshes38.rotation_mode = 'QUATERNION'
ob_merged_meshes38.rotation_quaternion = (1.0, 0.0, 0.0, 0.0)
ob_merged_meshes38.scale = (0.2201, 0.4403, 11.01)
ob_merged_meshes38.lineart.crease_threshold = 0.0
ob_merged_meshes15.location = (4.697, -9.433, 3.213)
ob_merged_meshes15.rotation_mode = 'QUATERNION'
ob_merged_meshes15.rotation_quaternion = (1.0, 0.0, 0.0, 0.0)
ob_merged_meshes15.scale = (0.4403, 0.8413, 11.01)
ob_merged_meshes15.lineart.crease_threshold = 0.0
ob_plane16.location = (7.647, 5.6, 3.213)
ob_plane16.rotation_mode = 'QUATERNION'
ob_plane16.rotation_quaternion = (1.0, 0.0, 0.0, 0.0)
ob_plane16.scale = (0.6604, 0.1101, 4.403)
ob_plane16.lineart.crease_threshold = 0.0
ob_merged_meshes19.location = (6.719, -1.315, 3.213)
ob_merged_meshes19.rotation_mode = 'QUATERNION'
ob_merged_meshes19.rotation_quaternion = (1.0, 0.0, 0.0, 0.0)
ob_merged_meshes19.scale = (0.2201, 0.4403, 11.01)
ob_merged_meshes19.lineart.crease_threshold = 0.0
ob_merged_meshes37.location = (4.697, -1.184, 3.213)
ob_merged_meshes37.rotation_mode = 'QUATERNION'
ob_merged_meshes37.rotation_quaternion = (1.0, 0.0, 0.0, 0.0)
ob_merged_meshes37.scale = (0.4403, 0.4403, 11.01)
ob_merged_meshes37.lineart.crease_threshold = 0.0
ob_merged_meshes18.location = (4.697, -1.184, 3.213)
ob_merged_meshes18.rotation_mode = 'QUATERNION'
ob_merged_meshes18.rotation_quaternion = (1.0, 0.0, 0.0, 0.0)
ob_merged_meshes18.scale = (0.4403, 0.4403, 11.01)
ob_merged_meshes18.lineart.crease_threshold = 0.0
ob_merged_meshes40.location = (4.697, -1.322, 3.213)
ob_merged_meshes40.rotation_mode = 'QUATERNION'
ob_merged_meshes40.rotation_quaternion = (1.0, 0.0, 0.0, 0.0)
ob_merged_meshes40.scale = (0.4403, 0.4403, 11.01)
ob_merged_meshes40.lineart.crease_threshold = 0.0
ob_merged_meshes35.location = (4.697, -1.186, 3.213)
ob_merged_meshes35.rotation_mode = 'QUATERNION'
ob_merged_meshes35.rotation_quaternion = (1.0, 0.0, 0.0, 0.0)
ob_merged_meshes35.scale = (0.4403, 0.2201, 11.01)
ob_merged_meshes35.lineart.crease_threshold = 0.0
ob_merged_meshes36.location = (4.697, -1.167, 3.213)
ob_merged_meshes36.rotation_mode = 'QUATERNION'
ob_merged_meshes36.rotation_quaternion = (1.0, 0.0, 0.0, 0.0)
ob_merged_meshes36.scale = (0.4403, 0.4403, 11.01)
ob_merged_meshes36.lineart.crease_threshold = 0.0
ob_plane13.location = (7.447, 3.428, 3.213)
ob_plane13.rotation_mode = 'QUATERNION'
ob_plane13.rotation_quaternion = (1.0, 0.0, 0.0, 0.0)
ob_plane13.scale = (0.6604, 0.1101, 2.201)
ob_plane13.lineart.crease_threshold = 0.0
ob_plane6.location = (6.107, 4.811, 3.213)
ob_plane6.rotation_mode = 'QUATERNION'
ob_plane6.rotation_quaternion = (1.0, 0.0, 0.0, 0.0)
ob_plane6.scale = (0.1101, 1.321, 11.01)
ob_plane6.lineart.crease_threshold = 0.0
ob_plane12.location = (7.447, 2.413, 3.213)
ob_plane12.rotation_mode = 'QUATERNION'
ob_plane12.rotation_quaternion = (1.0, 0.0, 0.0, 0.0)
ob_plane12.scale = (0.6604, 0.1101, 1.101)
ob_plane12.lineart.crease_threshold = 0.0
ob_merged_meshes25.location = (4.697, -1.348, 3.213)
ob_merged_meshes25.rotation_mode = 'QUATERNION'
ob_merged_meshes25.rotation_quaternion = (1.0, 0.0, 0.0, 0.0)
ob_merged_meshes25.scale = (0.4403, 0.4403, 11.01)
ob_merged_meshes25.lineart.crease_threshold = 0.0
ob_merged_meshes34.location = (4.697, -1.351, 3.213)
ob_merged_meshes34.rotation_mode = 'QUATERNION'
ob_merged_meshes34.rotation_quaternion = (1.0, 0.0, 0.0, 0.0)
ob_merged_meshes34.scale = (0.4403, 0.4403, 11.01)
ob_merged_meshes34.lineart.crease_threshold = 0.0
ob_merged_meshes39.location = (4.772, -1.363, 3.213)
ob_merged_meshes39.rotation_mode = 'QUATERNION'
ob_merged_meshes39.rotation_quaternion = (1.0, 0.0, 0.0, 0.0)
ob_merged_meshes39.scale = (0.4403, 0.4403, 11.01)
ob_merged_meshes39.lineart.crease_threshold = 0.0
ob_plane15.location = (7.447, 6.505, 3.213)
ob_plane15.rotation_mode = 'QUATERNION'
ob_plane15.rotation_quaternion = (1.0, 0.0, 0.0, 0.0)
ob_plane15.scale = (0.6604, 0.1101, 5.503)
ob_plane15.lineart.crease_threshold = 0.0
ob_plane14.location = (7.447, 4.503, 3.213)
ob_plane14.rotation_mode = 'QUATERNION'
ob_plane14.rotation_quaternion = (1.0, 0.0, 0.0, 0.0)
ob_plane14.scale = (0.6604, 0.1101, 3.302)
ob_plane14.lineart.crease_threshold = 0.0

# ---- collection membership
col_collection_1.objects.link(ob_cube)
col_collection_1.objects.link(ob_merged_meshes38)
col_collection_1.objects.link(ob_merged_meshes15)
col_collection_1.objects.link(ob_plane16)
col_collection_1.objects.link(ob_merged_meshes19)
col_collection_1.objects.link(ob_merged_meshes37)
col_collection_1.objects.link(ob_merged_meshes18)
col_collection_1.objects.link(ob_merged_meshes40)
col_collection_1.objects.link(ob_merged_meshes35)
col_collection_1.objects.link(ob_merged_meshes36)
col_collection_1.objects.link(ob_plane13)
col_collection_1.objects.link(ob_plane6)
col_collection_1.objects.link(ob_plane12)
col_collection_1.objects.link(ob_merged_meshes25)
col_collection_1.objects.link(ob_merged_meshes34)
col_collection_1.objects.link(ob_merged_meshes39)
col_collection_1.objects.link(ob_plane15)
col_collection_1.objects.link(ob_plane14)

# ---- scene / render settings (as saved in the file)
scene.frame_start = 0; scene.frame_end = 200; scene.frame_set(0)
scene.render.engine = 'BLENDER_EEVEE_NEXT'
scene.render.resolution_percentage = 50
scene.render.fps = 29
scene.render.dither_intensity = 0.0
scene.cycles.use_denoising = False
scene.cycles.samples = 10
scene.cycles.sampling_pattern = 'TABULATED_SOBOL'
scene.cycles.light_sampling_threshold = 0.0
scene.cycles.use_adaptive_sampling = False
scene.cycles.use_light_tree = False
scene.cycles.blur_glossy = 0.0
scene.cycles.pixel_filter_type = 'GAUSSIAN'
scene.cycles.sample_clamp_indirect = 0.0
scene.view_settings.view_transform = 'Standard'
bpy.context.view_layer.update()

# ---- added for rendering (the .blend has no active camera and no usable light): camera, sun
cam_auto = bpy.data.cameras.new('AutoCamera')
cam_auto.lens = 50.0
cam_auto.sensor_width = 36.0
cam_auto.clip_end = 1000.0
ob_auto_camera = bpy.data.objects.new('AutoCamera', cam_auto)
scene.collection.objects.link(ob_auto_camera)
ob_auto_camera.location = (23.6438, -29.2391, 23.2839)
ob_auto_camera.rotation_euler = (1.09748, -7.21219e-08, 0.694738)
scene.camera = ob_auto_camera
light_auto_sun = bpy.data.lights.new('AutoSun', 'SUN')
light_auto_sun.energy = 3.0
light_auto_sun.angle = 0.0523599
ob_auto_sun = bpy.data.objects.new('AutoSun', light_auto_sun)
scene.collection.objects.link(ob_auto_sun)
ob_auto_sun.rotation_euler = (0.872665, 0.174533, 0.523599)
bpy.context.view_layer.update()

